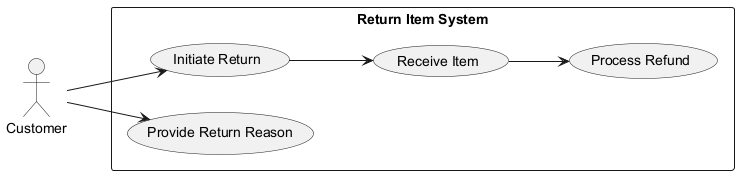

The diagram above was rendered by PlantUML. Its source (embedded in the PNG):
@startuml
left to right direction

actor Customer
rectangle "Return Item System" {
    usecase "Initiate Return" as UC1
    usecase "Provide Return Reason" as UC2
    usecase "Receive Item" as UC3
    usecase "Process Refund" as UC4
}

Customer --> UC1
Customer --> UC2
UC1 --> UC3
UC3 --> UC4
@enduml